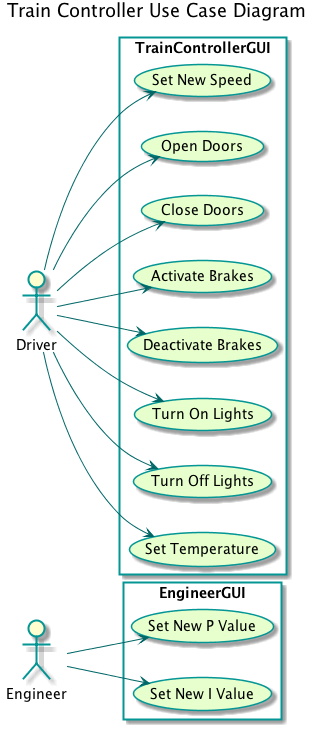

The diagram above was rendered by PlantUML. Its source (embedded in the PNG):
@startuml

title Train Controller Use Case Diagram
'skinparam backgroundColor transparent'
skinparam usecaseBackgroundColor #e6ffcc
skinparam usecaseBorderColor 	#049595
skinparam actorBorderColor 	#049595
skinparam packageBorderColor  #049595
skinparam arrowColor #006666

rectangle TrainControllerGUI {
	(Set New Speed)
	(Open Doors)
	(Close Doors)
	(Activate Brakes)
	(Deactivate Brakes)
	(Turn On Lights)
	(Turn Off Lights)
	(Set Temperature)
}

rectangle EngineerGUI {
	(Set New P Value)
	(Set New I Value)
}

Engineer --> (Set New P Value)
Engineer --> (Set New I Value)

Driver --> (Set New Speed)
Driver --> (Open Doors)
Driver --> (Close Doors)
Driver --> (Activate Brakes)
Driver --> (Deactivate Brakes)
Driver --> (Turn On Lights)
Driver --> (Turn Off Lights)
Driver --> (Set Temperature)

left to right direction

@enduml